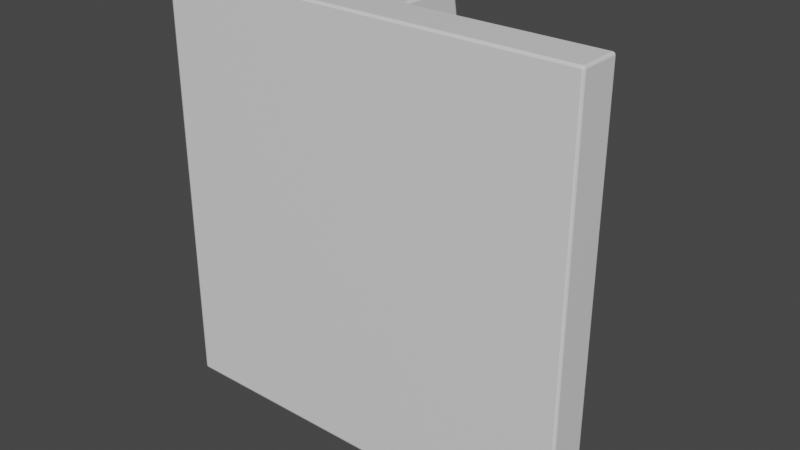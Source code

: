 # Source: A-StorageModule.blend  (saved by Blender 2.90.8; exported with 4.5.12 LTS)
import bpy
from mathutils import Matrix  # noqa: F401  (used for matrix-valued properties, if any)

bpy.ops.wm.read_factory_settings(use_empty=True)
scene = bpy.context.scene
scene.name = 'Scene'

# ---- collections
col_collection = bpy.data.collections.new('Collection'); scene.collection.children.link(col_collection)

# ---- materials (node trees are filled in below, after node groups)
mat_material = bpy.data.materials.new('Material')
mat_material.alpha_threshold = 0.0
mat_material.use_transparent_shadow = False
mat_material.line_color = (0.0, 0.0, 0.0, 1.0)

# ---- material node trees
mat_material.use_nodes = True; mat_material.node_tree.nodes.clear()
_N = mat_material.node_tree.nodes; _L = mat_material.node_tree.links
n0 = _N.new('ShaderNodeOutputMaterial'); n0.name = 'Material Output'; n0.location = (300, 300)
n1 = _N.new('ShaderNodeBsdfPrincipled'); n1.name = 'Principled BSDF'; n1.location = (10, 300)
n1.distribution = 'GGX'
n1.subsurface_method = 'BURLEY'
n1.inputs[2].default_value = 0.4
n1.inputs[3].default_value = 1.45
n1.inputs[27].default_value = (0.0, 0.0, 0.0, 1.0)
n1.inputs[28].default_value = 1.0
_L.new(n1.outputs[0], n0.inputs[0])
n0.is_active_output = True

# ---- world
world_world = bpy.data.worlds.new('World'); scene.world = world_world
world_world.use_nodes = True; world_world.node_tree.nodes.clear()
_N = world_world.node_tree.nodes; _L = world_world.node_tree.links
n0 = _N.new('ShaderNodeOutputWorld'); n0.name = 'World Output'; n0.location = (300, 300)
n1 = _N.new('ShaderNodeBackground'); n1.name = 'Background'; n1.location = (10, 300)
n1.inputs[0].default_value = (0.05088, 0.05088, 0.05088, 1.0)
_L.new(n1.outputs[0], n0.inputs[0])
n0.is_active_output = True
world_world.color = (0.05088, 0.05088, 0.05088)
world_world.use_sun_shadow = False
world_world.sun_shadow_jitter_overblur = 0.0

# ---- meshes
me_cube = bpy.data.meshes.new('Cube')
me_cube.from_pydata([(4.5, 0.4946, -4.482), (5.0, -0.5054, -4.982), (4.5, 0.4946, 4.518), (5.0, -0.5054, 5.018), (-4.5, 0.4946, -4.482), (-5.0, -0.5054, -4.982), (-4.5, 0.4946, 4.518), (-5.0, -0.5054, 5.018), (-5.0, -0.5054, -1.649), (-5.0, -0.5054, 1.684), (4.5, 0.4946, -2.149), (4.5, 0.4946, 2.184), (-4.5, 0.4946, 2.184), (-4.5, 0.4946, -2.149), (5.0, -0.5054, 1.684), (5.0, -0.5054, -1.649), (1.667, -0.5054, -4.982), (-1.667, -0.5054, -4.982), (2.167, 0.4946, 4.518), (-2.167, 0.4946, 4.518), (-1.667, -0.5054, 5.018), (1.667, -0.5054, 5.018), (-2.167, 0.4946, -4.482), (2.167, 0.4946, -4.482), (1.667, -0.5054, -1.649), (-1.667, -0.5054, -1.649), (1.667, -0.5054, 1.684), (-1.667, -0.5054, 1.684), (-2.167, 0.4946, -2.149), (2.167, 0.4946, -2.149), (-2.167, 0.4946, 2.184), (2.167, 0.4946, 2.184), (0.5556, -0.5054, -4.982), (-0.5556, -0.5054, -4.982), (0.5556, 0.4946, 5.018), (-0.5556, 0.4946, 5.018), (-0.5556, -0.5054, 5.018), (0.5556, -0.5054, 5.018), (-0.5556, 0.4946, -4.982), (0.5556, 0.4946, -4.982), (0.5556, -0.5054, -1.649), (-0.5556, -0.5054, -1.649), (0.5556, -0.5054, 1.684), (-0.5556, -0.5054, 1.684), (-0.5556, 0.4946, -1.649), (0.5556, 0.4946, -1.649), (-0.5556, 0.4946, 1.684), (0.5556, 0.4946, 1.684), (0.5556, 0.9946, 5.018), (-0.5556, 0.9946, 5.018), (-0.5556, 0.9946, -4.982), (0.5556, 0.9946, -4.982), (-0.5556, 0.9946, -1.649), (0.5556, 0.9946, -1.649), (-0.5556, 0.9946, 1.684), (0.5556, 0.9946, 1.684), (0.5556, 1.495, 5.018), (-0.5556, 1.495, 5.018), (-0.5556, 1.495, -4.982), (0.5556, 1.495, -4.982), (-0.5556, 1.495, -1.649), (0.5556, 1.495, -1.649), (-0.5556, 1.495, 1.684), (0.5556, 1.495, 1.684), (0.5556, 1.995, 5.018), (-0.5556, 1.995, 5.018), (-0.5556, 1.995, -4.982), (0.5556, 1.995, -4.982), (-0.5556, 1.995, -1.649), (0.5556, 1.995, -1.649), (-0.5556, 1.995, 1.684), (0.5556, 1.995, 1.684), (0.5556, 2.495, 2.234), (-0.5556, 2.495, 2.234), (-0.5556, 2.495, -2.198), (0.5556, 2.495, -2.198), (-0.5556, 2.495, -0.7208), (0.5556, 2.495, -0.7208), (-0.5556, 2.495, 0.7563), (0.5556, 2.495, 0.7563), (-1.667, 0.4946, 5.018), (-5.0, 0.4946, 5.018), (4.5, 0.4946, 1.184), (5.0, 0.4946, 5.018), (-4.5, 0.4946, -1.149), (-5.0, 0.4946, -4.982), (1.667, 0.4946, -4.982), (5.0, 0.4946, -4.982), (4.5, 0.4946, -1.149), (-4.5, 0.4946, 1.184), (2.167, 0.4946, -1.149), (2.167, 0.4946, 1.184), (1.667, 0.4946, 5.018), (-1.667, 0.4946, -4.982), (-2.167, 0.4946, -1.149), (-2.167, 0.4946, 1.184), (-2.167, 0.3946, 4.518), (-4.5, 0.3946, 4.518), (4.5, 0.3946, 2.184), (4.5, 0.3946, 4.518), (-4.5, 0.3946, -2.149), (-4.5, 0.3946, -4.482), (2.167, 0.3946, -4.482), (4.5, 0.3946, -4.482), (4.5, 0.3946, -2.149), (-4.5, 0.3946, 2.184), (2.167, 0.3946, -2.149), (2.167, 0.3946, 2.184), (2.167, 0.3946, 4.518), (-2.167, 0.3946, -4.482), (-2.167, 0.3946, -2.149), (-2.167, 0.3946, 2.184), (5.0, 0.4946, -1.649), (5.0, 0.4946, 1.684), (1.667, 0.4946, -1.649), (1.667, 0.4946, 1.684), (4.5, 0.3946, -1.149), (4.5, 0.3946, 1.184), (2.167, 0.3946, -1.149), (2.167, 0.3946, 1.184), (-5.0, 0.4946, 1.684), (-5.0, 0.4946, -1.649), (-1.667, 0.4946, -1.649), (-1.667, 0.4946, 1.684), (-4.5, 0.3946, 1.184), (-4.5, 0.3946, -1.149), (-2.167, 0.3946, -1.149), (-2.167, 0.3946, 1.184), (-5.0, -0.5054, 0.01776), (5.0, 0.4946, 0.01776), (-5.0, 0.4946, 0.01776), (5.0, -0.5054, 0.01776), (1.667, 0.4946, 0.01776), (-1.667, 0.4946, 0.01776), (-1.667, -0.5054, 0.01776), (1.667, -0.5054, 0.01776), (-0.5556, -0.5054, 0.01776), (0.5556, -0.5054, 0.01776), (0.5556, 0.4946, 0.01776), (-0.5556, 0.4946, 0.01776), (0.5556, 0.9946, 0.01776), (-0.5556, 0.9946, 0.01776), (4.5, 0.4946, 0.01776), (2.167, 0.4946, 0.01776), (4.5, 0.3946, 0.01776), (2.167, 0.3946, 0.01776), (-4.5, 0.4946, 0.01776), (-2.167, 0.4946, 0.01776), (-4.5, 0.3946, 0.01776), (-2.167, 0.3946, 0.01776)], [], [(29, 10, 104, 106), (20, 80, 81, 7), (8, 121, 85, 5), (26, 14, 3, 21), (14, 113, 83, 3), (16, 86, 87, 1), (1, 87, 112, 15), (131, 129, 113, 14), (16, 1, 15, 24), (135, 131, 14, 26), (7, 81, 120, 9), (128, 130, 121, 8), (28, 22, 109, 110), (94, 84, 125, 126), (143, 91, 119, 145), (139, 133, 123, 46), (12, 6, 97, 105), (38, 93, 122, 44), (128, 134, 27, 9), (137, 135, 26, 42), (5, 17, 25, 8), (32, 16, 24, 40), (5, 85, 93, 17), (32, 39, 86, 16), (9, 27, 20, 7), (42, 26, 21, 37), (3, 83, 92, 21), (36, 35, 80, 20), (23, 29, 106, 102), (46, 123, 80, 35), (115, 47, 34, 92), (39, 38, 50, 51), (21, 92, 34, 37), (37, 34, 35, 36), (27, 43, 36, 20), (43, 42, 37, 36), (17, 93, 38, 33), (33, 38, 39, 32), (17, 33, 41, 25), (33, 32, 40, 41), (134, 136, 43, 27), (136, 137, 42, 43), (86, 39, 45, 114), (38, 44, 52, 50), (132, 138, 47, 115), (139, 46, 54, 141), (53, 51, 59, 61), (62, 60, 61, 63), (51, 50, 58, 59), (34, 47, 55, 48), (35, 34, 48, 49), (138, 45, 53, 140), (45, 39, 51, 53), (46, 35, 49, 54), (59, 58, 66, 67), (62, 57, 65, 70), (58, 60, 68, 66), (48, 55, 63, 56), (49, 48, 56, 57), (54, 62, 63, 55), (50, 52, 60, 58), (54, 49, 57, 62), (66, 68, 76, 74), (68, 70, 78, 76), (65, 64, 72, 73), (63, 61, 69, 71), (61, 59, 67, 69), (56, 63, 71, 64), (57, 56, 64, 65), (60, 62, 70, 68), (79, 78, 73, 72), (75, 74, 76, 77), (77, 76, 78, 79), (70, 65, 73, 78), (67, 66, 74, 75), (71, 69, 77, 79), (69, 67, 75, 77), (64, 71, 79, 72), (60, 52, 53, 61), (141, 54, 55, 140), (19, 6, 81, 80), (11, 2, 83, 113), (13, 4, 85, 121), (23, 0, 87, 86), (0, 10, 112, 87), (6, 12, 120, 81), (10, 29, 114, 112), (31, 11, 113, 115), (2, 18, 92, 83), (4, 22, 93, 85), (28, 13, 121, 122), (12, 30, 123, 120), (29, 23, 86, 114), (22, 28, 122, 93), (18, 31, 115, 92), (30, 19, 80, 123), (111, 105, 97, 96), (109, 101, 100, 110), (103, 102, 106, 104), (98, 107, 108, 99), (31, 18, 108, 107), (11, 31, 107, 98), (6, 19, 96, 97), (19, 30, 111, 96), (18, 2, 99, 108), (2, 11, 98, 99), (22, 4, 101, 109), (4, 13, 100, 101), (13, 28, 110, 100), (0, 23, 102, 103), (30, 12, 105, 111), (10, 0, 103, 104), (142, 82, 113, 129), (90, 88, 112, 114), (82, 91, 115, 113), (143, 90, 114, 132), (144, 145, 119, 117), (88, 90, 118, 116), (91, 82, 117, 119), (142, 88, 116, 144), (146, 84, 121, 130), (84, 94, 122, 121), (95, 89, 120, 123), (147, 95, 123, 133), (149, 148, 124, 127), (89, 95, 127, 124), (146, 89, 124, 148), (147, 94, 126, 149), (95, 147, 149, 127), (84, 146, 148, 125), (126, 125, 148, 149), (94, 147, 133, 122), (89, 146, 130, 120), (82, 142, 144, 117), (116, 118, 145, 144), (91, 143, 132, 115), (88, 142, 129, 112), (52, 141, 140, 53), (47, 138, 140, 55), (44, 139, 141, 52), (114, 45, 138, 132), (41, 40, 137, 136), (25, 41, 136, 134), (40, 24, 135, 137), (8, 25, 134, 128), (44, 122, 133, 139), (90, 143, 145, 118), (9, 120, 130, 128), (24, 15, 131, 135), (15, 112, 129, 131)])
_uv = me_cube.uv_layers.new(name='UVMap')
_uv.uv.foreach_set('vector', [0.8489, 0.7278, 0.8489, 0.6111, 0.8539, 0.6111, 0.8539, 0.7278, 0.125, 0.8333, 0.175, 0.8333, 0.175, 1.0, 0.125, 1.0, 0.5, 0.8333, 0.55, 0.8333, 0.55, 1.0, 0.5, 1.0, 0.3333, 0.3333, 0.5, 0.3333, 0.5, 0.5, 0.3333, 0.5, 0.5, 0.6667, 0.45, 0.6667, 0.45, 0.5, 0.5, 0.5, 0.125, 0.6667, 0.075, 0.6667, 0.075, 0.5, 0.125, 0.5, 0.5, 1.0, 0.45, 1.0, 0.45, 0.8333, 0.5, 0.8333, 0.5, 0.75, 0.45, 0.75, 0.45, 0.6667, 0.5, 0.6667, 0.3333, 2.384e-08, 0.5, 0.0, 0.5, 0.1667, 0.3333, 0.1667, 0.3333, 0.25, 0.5, 0.25, 0.5, 0.3333, 0.3333, 0.3333, 0.5, 0.5, 0.55, 0.5, 0.55, 0.6667, 0.5, 0.6667, 0.5, 0.75, 0.55, 0.75, 0.55, 0.8333, 0.5, 0.8333, 0.8739, 0.8444, 0.8739, 0.7278, 0.8789, 0.7278, 0.8789, 0.8444, 0.8939, 0.7278, 0.8939, 0.6111, 0.8989, 0.6111, 0.8989, 0.7278, 0.8889, 0.6694, 0.8889, 0.7278, 0.8839, 0.7278, 0.8839, 0.6694, 0.7222, 0.25, 0.6667, 0.25, 0.6667, 0.1667, 0.7222, 0.1667, 0.8739, 0.7278, 0.8739, 0.6111, 0.8789, 0.6111, 0.8789, 0.7278, 0.7222, 0.5, 0.6667, 0.5, 0.6667, 0.3333, 0.7222, 0.3333, 2.384e-08, 0.25, 0.1667, 0.25, 0.1667, 0.3333, 2.384e-08, 0.3333, 0.2778, 0.25, 0.3333, 0.25, 0.3333, 0.3333, 0.2778, 0.3333, 0.0, 4.768e-08, 0.1667, 2.384e-08, 0.1667, 0.1667, 2.384e-08, 0.1667, 0.2778, 2.384e-08, 0.3333, 2.384e-08, 0.3333, 0.1667, 0.2778, 0.1667, 0.125, 1.0, 0.075, 1.0, 0.075, 0.8333, 0.125, 0.8333, 0.125, 0.7222, 0.075, 0.7222, 0.075, 0.6667, 0.125, 0.6667, 2.384e-08, 0.3333, 0.1667, 0.3333, 0.1667, 0.5, 4.768e-08, 0.5, 0.2778, 0.3333, 0.3333, 0.3333, 0.3333, 0.5, 0.2778, 0.5, 0.125, 0.5, 0.175, 0.5, 0.175, 0.6667, 0.125, 0.6667, 0.125, 0.7778, 0.175, 0.7778, 0.175, 0.8333, 0.125, 0.8333, 0.8839, 0.6111, 0.8839, 0.7278, 0.8789, 0.7278, 0.8789, 0.6111, 0.7222, 0.1667, 0.6667, 0.1667, 0.6667, 2.384e-08, 0.7222, 4.768e-08, 0.7778, 0.1667, 0.7222, 0.1667, 0.7222, 2.384e-08, 0.7778, 2.384e-08, 0.075, 0.7222, 0.075, 0.7778, 0.05, 0.7778, 0.05, 0.7222, 0.125, 0.6667, 0.175, 0.6667, 0.175, 0.7222, 0.125, 0.7222, 0.125, 0.7222, 0.175, 0.7222, 0.175, 0.7778, 0.125, 0.7778, 0.1667, 0.3333, 0.2222, 0.3333, 0.2222, 0.5, 0.1667, 0.5, 0.2222, 0.3333, 0.2778, 0.3333, 0.2778, 0.5, 0.2222, 0.5, 0.125, 0.8333, 0.075, 0.8333, 0.075, 0.7778, 0.125, 0.7778, 0.125, 0.7778, 0.075, 0.7778, 0.075, 0.7222, 0.125, 0.7222, 0.1667, 2.384e-08, 0.2222, 2.384e-08, 0.2222, 0.1667, 0.1667, 0.1667, 0.2222, 2.384e-08, 0.2778, 2.384e-08, 0.2778, 0.1667, 0.2222, 0.1667, 0.1667, 0.25, 0.2222, 0.25, 0.2222, 0.3333, 0.1667, 0.3333, 0.2222, 0.25, 0.2778, 0.25, 0.2778, 0.3333, 0.2222, 0.3333, 0.7778, 0.5, 0.7222, 0.5, 0.7222, 0.3333, 0.7778, 0.3333, 0.35, 0.5, 0.35, 0.6667, 0.325, 0.6667, 0.325, 0.5, 0.7778, 0.25, 0.7222, 0.25, 0.7222, 0.1667, 0.7778, 0.1667, 0.35, 0.75, 0.35, 0.8333, 0.325, 0.8333, 0.325, 0.75, 0.425, 0.8333, 0.425, 1.0, 0.4, 1.0, 0.4, 0.8333, 0.7833, 0.8333, 0.7833, 0.6667, 0.8389, 0.6667, 0.8389, 0.8333, 0.05, 0.7222, 0.05, 0.7778, 0.025, 0.7778, 0.025, 0.7222, 0.45, 0.5, 0.45, 0.6667, 0.425, 0.6667, 0.425, 0.5, 0.175, 0.7778, 0.175, 0.7222, 0.2, 0.7222, 0.2, 0.7778, 0.45, 0.75, 0.45, 0.8333, 0.425, 0.8333, 0.425, 0.75, 0.45, 0.8333, 0.45, 1.0, 0.425, 1.0, 0.425, 0.8333, 0.35, 0.8333, 0.35, 1.0, 0.325, 1.0, 0.325, 0.8333, 0.025, 0.7222, 0.025, 0.7778, 0.0, 0.7778, 0.0, 0.7222, 0.3, 0.8333, 0.3, 1.0, 0.275, 1.0, 0.275, 0.8333, 0.3, 0.5, 0.3, 0.6667, 0.275, 0.6667, 0.275, 0.5, 0.425, 0.5, 0.425, 0.6667, 0.4, 0.6667, 0.4, 0.5, 0.2, 0.7778, 0.2, 0.7222, 0.225, 0.7222, 0.225, 0.7778, 0.8639, 0.6111, 0.8389, 0.6111, 0.8389, 0.5556, 0.8639, 0.5556, 0.325, 0.5, 0.325, 0.6667, 0.3, 0.6667, 0.3, 0.5, 0.325, 0.8333, 0.325, 1.0, 0.3, 1.0, 0.3, 0.8333, 0.275, 0.5, 0.275, 0.6667, 0.25, 0.7131, 0.25, 0.6392, 0.275, 0.6667, 0.275, 0.8333, 0.25, 0.7869, 0.25, 0.7131, 1.0, 0.5, 0.9444, 0.5, 0.9444, 0.3608, 1.0, 0.3608, 0.4, 0.6667, 0.4, 0.8333, 0.375, 0.8333, 0.375, 0.6667, 0.4, 0.8333, 0.4, 1.0, 0.375, 1.0, 0.375, 0.8333, 0.4, 0.5, 0.4, 0.6667, 0.375, 0.6667, 0.375, 0.5, 0.225, 0.7778, 0.225, 0.7222, 0.25, 0.7222, 0.25, 0.7778, 0.3, 0.6667, 0.3, 0.8333, 0.275, 0.8333, 0.275, 0.6667, 0.9444, 0.2869, 1.0, 0.2869, 1.0, 0.3608, 0.9444, 0.3608, 0.9444, 0.1392, 1.0, 0.1392, 1.0, 0.2131, 0.9444, 0.2131, 0.9444, 0.2131, 1.0, 0.2131, 1.0, 0.2869, 0.9444, 0.2869, 0.275, 0.8333, 0.275, 1.0, 0.25, 0.8608, 0.25, 0.7869, 0.9444, 0.0, 1.0, 0.0, 1.0, 0.1392, 0.9444, 0.1392, 0.375, 0.6667, 0.375, 0.8333, 0.35, 0.7869, 0.35, 0.7131, 0.375, 0.8333, 0.375, 1.0, 0.35, 0.8608, 0.35, 0.7869, 0.375, 0.5, 0.375, 0.6667, 0.35, 0.7131, 0.35, 0.6392, 0.8639, 0.5556, 0.8389, 0.5556, 0.8389, 0.5, 0.8639, 0.5, 0.8389, 0.5833, 0.8389, 0.6667, 0.7833, 0.6667, 0.7833, 0.5833, 0.6417, 0.025, 0.525, 0.025, 0.5, 0.0, 0.6667, 2.384e-08, 0.9194, 0.1417, 0.9194, 0.025, 0.9444, 0.0, 0.9444, 0.1667, 0.525, 0.3583, 0.525, 0.475, 0.5, 0.5, 0.5, 0.3333, 0.8028, 0.475, 0.9194, 0.475, 0.9444, 0.5, 0.7778, 0.5, 0.9194, 0.475, 0.9194, 0.3583, 0.9444, 0.3333, 0.9444, 0.5, 0.525, 0.025, 0.525, 0.1417, 0.5, 0.1667, 0.5, 0.0, 0.9194, 0.3583, 0.8028, 0.3583, 0.7778, 0.3333, 0.9444, 0.3333, 0.8028, 0.1417, 0.9194, 0.1417, 0.9444, 0.1667, 0.7778, 0.1667, 0.9194, 0.025, 0.8028, 0.025, 0.7778, 2.384e-08, 0.9444, 0.0, 0.525, 0.475, 0.6417, 0.475, 0.6667, 0.5, 0.5, 0.5, 0.6417, 0.3583, 0.525, 0.3583, 0.5, 0.3333, 0.6667, 0.3333, 0.525, 0.1417, 0.6417, 0.1417, 0.6667, 0.1667, 0.5, 0.1667, 0.8028, 0.3583, 0.8028, 0.475, 0.7778, 0.5, 0.7778, 0.3333, 0.6417, 0.475, 0.6417, 0.3583, 0.6667, 0.3333, 0.6667, 0.5, 0.8028, 0.025, 0.8028, 0.1417, 0.7778, 0.1667, 0.7778, 2.384e-08, 0.6417, 0.1417, 0.6417, 0.025, 0.6667, 2.384e-08, 0.6667, 0.1667, 0.6667, 0.6167, 0.6667, 0.7333, 0.55, 0.7333, 0.55, 0.6167, 0.6667, 0.85, 0.55, 0.85, 0.55, 0.7333, 0.6667, 0.7333, 0.6667, 0.6167, 0.55, 0.6167, 0.55, 0.5, 0.6667, 0.5, 0.7833, 0.5, 0.7833, 0.6167, 0.6667, 0.6167, 0.6667, 0.5, 0.8989, 0.7278, 0.8989, 0.6111, 0.9039, 0.6111, 0.9039, 0.7278, 0.8689, 0.7278, 0.8689, 0.8444, 0.8639, 0.8444, 0.8639, 0.7278, 0.8439, 0.7278, 0.8439, 0.6111, 0.8489, 0.6111, 0.8489, 0.7278, 0.8789, 0.8444, 0.8789, 0.7278, 0.8839, 0.7278, 0.8839, 0.8444, 0.8389, 0.7278, 0.8389, 0.6111, 0.8439, 0.6111, 0.8439, 0.7278, 0.8889, 0.7278, 0.8889, 0.6111, 0.8939, 0.6111, 0.8939, 0.7278, 0.8689, 0.6111, 0.8689, 0.7278, 0.8639, 0.7278, 0.8639, 0.6111, 0.8689, 0.7278, 0.8689, 0.6111, 0.8739, 0.6111, 0.8739, 0.7278, 0.8389, 0.8444, 0.8389, 0.7278, 0.8439, 0.7278, 0.8439, 0.8444, 0.8739, 0.7278, 0.8739, 0.8444, 0.8689, 0.8444, 0.8689, 0.7278, 0.8589, 0.7278, 0.8589, 0.8444, 0.8539, 0.8444, 0.8539, 0.7278, 0.8589, 0.7278, 0.8589, 0.6111, 0.8639, 0.6111, 0.8639, 0.7278, 0.9194, 0.25, 0.9194, 0.1917, 0.9444, 0.1667, 0.9444, 0.25, 0.8028, 0.3083, 0.9194, 0.3083, 0.9444, 0.3333, 0.7778, 0.3333, 0.9194, 0.1917, 0.8028, 0.1917, 0.7778, 0.1667, 0.9444, 0.1667, 0.8028, 0.25, 0.8028, 0.3083, 0.7778, 0.3333, 0.7778, 0.25, 0.725, 0.7333, 0.725, 0.85, 0.6667, 0.85, 0.6667, 0.7333, 0.8539, 0.7278, 0.8539, 0.8444, 0.8489, 0.8444, 0.8489, 0.7278, 0.8439, 0.8444, 0.8439, 0.7278, 0.8489, 0.7278, 0.8489, 0.8444, 0.8889, 0.7861, 0.8889, 0.7278, 0.8939, 0.7278, 0.8939, 0.7861, 0.525, 0.25, 0.525, 0.3083, 0.5, 0.3333, 0.5, 0.25, 0.525, 0.3083, 0.6417, 0.3083, 0.6667, 0.3333, 0.5, 0.3333, 0.6417, 0.1917, 0.525, 0.1917, 0.5, 0.1667, 0.6667, 0.1667, 0.6417, 0.25, 0.6417, 0.1917, 0.6667, 0.1667, 0.6667, 0.25, 0.725, 0.6167, 0.725, 0.7333, 0.6667, 0.7333, 0.6667, 0.6167, 0.8539, 0.7278, 0.8539, 0.6111, 0.8589, 0.6111, 0.8589, 0.7278, 0.8589, 0.7861, 0.8589, 0.7278, 0.8639, 0.7278, 0.8639, 0.7861, 0.8839, 0.7861, 0.8839, 0.7278, 0.8889, 0.7278, 0.8889, 0.7861, 0.8839, 0.8444, 0.8839, 0.7861, 0.8889, 0.7861, 0.8889, 0.8444, 0.8589, 0.8444, 0.8589, 0.7861, 0.8639, 0.7861, 0.8639, 0.8444, 0.7833, 0.6167, 0.7833, 0.7333, 0.725, 0.7333, 0.725, 0.6167, 0.6417, 0.3083, 0.6417, 0.25, 0.6667, 0.25, 0.6667, 0.3333, 0.525, 0.1917, 0.525, 0.25, 0.5, 0.25, 0.5, 0.1667, 0.8889, 0.8444, 0.8889, 0.7861, 0.8939, 0.7861, 0.8939, 0.8444, 0.7833, 0.7333, 0.7833, 0.85, 0.725, 0.85, 0.725, 0.7333, 0.8028, 0.1917, 0.8028, 0.25, 0.7778, 0.25, 0.7778, 0.1667, 0.9194, 0.3083, 0.9194, 0.25, 0.9444, 0.25, 0.9444, 0.3333, 0.8389, 0.5, 0.8389, 0.5833, 0.7833, 0.5833, 0.7833, 0.5, 0.45, 0.6667, 0.45, 0.75, 0.425, 0.75, 0.425, 0.6667, 0.35, 0.6667, 0.35, 0.75, 0.325, 0.75, 0.325, 0.6667, 0.7778, 0.3333, 0.7222, 0.3333, 0.7222, 0.25, 0.7778, 0.25, 0.2222, 0.1667, 0.2778, 0.1667, 0.2778, 0.25, 0.2222, 0.25, 0.1667, 0.1667, 0.2222, 0.1667, 0.2222, 0.25, 0.1667, 0.25, 0.2778, 0.1667, 0.3333, 0.1667, 0.3333, 0.25, 0.2778, 0.25, 2.384e-08, 0.1667, 0.1667, 0.1667, 0.1667, 0.25, 2.384e-08, 0.25, 0.7222, 0.3333, 0.6667, 0.3333, 0.6667, 0.25, 0.7222, 0.25, 0.8889, 0.6111, 0.8889, 0.6694, 0.8839, 0.6694, 0.8839, 0.6111, 0.5, 0.6667, 0.55, 0.6667, 0.55, 0.75, 0.5, 0.75, 0.3333, 0.1667, 0.5, 0.1667, 0.5, 0.25, 0.3333, 0.25, 0.5, 0.8333, 0.45, 0.8333, 0.45, 0.75, 0.5, 0.75])
me_cube.materials.append(mat_material)
me_cube.use_remesh_preserve_volume = False
me_cube.use_remesh_preserve_attributes = False
me_cube.use_mirror_vertex_groups = False
me_cube.update()

# ---- objects
ob_cube = bpy.data.objects.new('Cube', me_cube)

# ---- transforms, parenting, visibility, modifiers, constraints
ob_cube.location = (0.0, 0.0, 0.0)
ob_cube.lock_rotations_4d = False
ob_cube.empty_display_type = 'ARROWS'
ob_cube.lineart.crease_threshold = 0.0
_m = ob_cube.modifiers.new('Bevel', 'BEVEL')
_m.segments = 2
_m.limit_method = 'NONE'

# ---- collection membership
col_collection.objects.link(ob_cube)

# ---- scene / render settings (as saved in the file)
scene.frame_start = 1; scene.frame_end = 250; scene.frame_set(1)
scene.render.engine = 'BLENDER_EEVEE_NEXT'
scene.cycles.use_denoising = False
scene.cycles.samples = 128
scene.cycles.sampling_pattern = 'TABULATED_SOBOL'
scene.cycles.use_adaptive_sampling = False
scene.cycles.use_light_tree = False
scene.view_settings.view_transform = 'Filmic'
bpy.context.view_layer.update()

# ---- added for rendering (the .blend has no active camera and no usable light): camera, sun
cam_auto = bpy.data.cameras.new('AutoCamera')
cam_auto.lens = 50.0
cam_auto.sensor_width = 36.0
cam_auto.clip_end = 1000.0
ob_auto_camera = bpy.data.objects.new('AutoCamera', cam_auto)
scene.collection.objects.link(ob_auto_camera)
ob_auto_camera.location = (13.3758, -15.0563, 10.7184)
ob_auto_camera.rotation_euler = (1.09748, -7.21219e-08, 0.694738)
scene.camera = ob_auto_camera
light_auto_sun = bpy.data.lights.new('AutoSun', 'SUN')
light_auto_sun.energy = 3.0
light_auto_sun.angle = 0.0523599
ob_auto_sun = bpy.data.objects.new('AutoSun', light_auto_sun)
scene.collection.objects.link(ob_auto_sun)
ob_auto_sun.rotation_euler = (0.872665, 0.174533, 0.523599)
bpy.context.view_layer.update()

